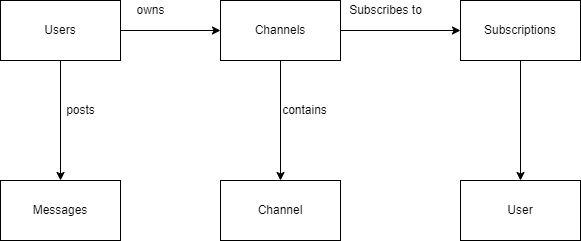

The diagram above was exported from draw.io. Its source (the exported page's mxGraphModel, read from the mxfile embedded in the PNG):
<mxGraphModel dx="1422" dy="744" grid="1" gridSize="10" guides="1" tooltips="1" connect="1" arrows="1" fold="1" page="1" pageScale="1" pageWidth="827" pageHeight="1169" math="0" shadow="0">
  <root>
    <mxCell id="0" />
    <mxCell id="1" parent="0" />
    <mxCell id="szrwUWrxd3g4y43CCB7x-2" style="edgeStyle=orthogonalEdgeStyle;rounded=0;orthogonalLoop=1;jettySize=auto;html=1;" edge="1" parent="1" source="szrwUWrxd3g4y43CCB7x-1" target="szrwUWrxd3g4y43CCB7x-3">
      <mxGeometry relative="1" as="geometry">
        <mxPoint x="360" y="160" as="targetPoint" />
      </mxGeometry>
    </mxCell>
    <mxCell id="szrwUWrxd3g4y43CCB7x-6" style="edgeStyle=orthogonalEdgeStyle;rounded=0;orthogonalLoop=1;jettySize=auto;html=1;" edge="1" parent="1" source="szrwUWrxd3g4y43CCB7x-1" target="szrwUWrxd3g4y43CCB7x-7">
      <mxGeometry relative="1" as="geometry">
        <mxPoint x="150" y="280" as="targetPoint" />
      </mxGeometry>
    </mxCell>
    <mxCell id="szrwUWrxd3g4y43CCB7x-1" value="Users" style="rounded=0;whiteSpace=wrap;html=1;" vertex="1" parent="1">
      <mxGeometry x="90" y="130" width="120" height="60" as="geometry" />
    </mxCell>
    <mxCell id="szrwUWrxd3g4y43CCB7x-4" style="edgeStyle=orthogonalEdgeStyle;rounded=0;orthogonalLoop=1;jettySize=auto;html=1;" edge="1" parent="1" source="szrwUWrxd3g4y43CCB7x-3" target="szrwUWrxd3g4y43CCB7x-5">
      <mxGeometry relative="1" as="geometry">
        <mxPoint x="530" y="160" as="targetPoint" />
      </mxGeometry>
    </mxCell>
    <mxCell id="szrwUWrxd3g4y43CCB7x-8" style="edgeStyle=orthogonalEdgeStyle;rounded=0;orthogonalLoop=1;jettySize=auto;html=1;" edge="1" parent="1" source="szrwUWrxd3g4y43CCB7x-3" target="szrwUWrxd3g4y43CCB7x-10">
      <mxGeometry relative="1" as="geometry">
        <mxPoint x="370" y="250" as="targetPoint" />
      </mxGeometry>
    </mxCell>
    <mxCell id="szrwUWrxd3g4y43CCB7x-3" value="Channels" style="rounded=0;whiteSpace=wrap;html=1;" vertex="1" parent="1">
      <mxGeometry x="310" y="130" width="120" height="60" as="geometry" />
    </mxCell>
    <mxCell id="szrwUWrxd3g4y43CCB7x-11" style="edgeStyle=orthogonalEdgeStyle;rounded=0;orthogonalLoop=1;jettySize=auto;html=1;" edge="1" parent="1" source="szrwUWrxd3g4y43CCB7x-5" target="szrwUWrxd3g4y43CCB7x-12">
      <mxGeometry relative="1" as="geometry">
        <mxPoint x="530" y="260" as="targetPoint" />
      </mxGeometry>
    </mxCell>
    <mxCell id="szrwUWrxd3g4y43CCB7x-5" value="Subscriptions" style="rounded=0;whiteSpace=wrap;html=1;" vertex="1" parent="1">
      <mxGeometry x="550" y="130" width="120" height="60" as="geometry" />
    </mxCell>
    <mxCell id="szrwUWrxd3g4y43CCB7x-7" value="Messages" style="rounded=0;whiteSpace=wrap;html=1;" vertex="1" parent="1">
      <mxGeometry x="90" y="310" width="120" height="60" as="geometry" />
    </mxCell>
    <mxCell id="szrwUWrxd3g4y43CCB7x-10" value="Channel" style="rounded=0;whiteSpace=wrap;html=1;" vertex="1" parent="1">
      <mxGeometry x="310" y="310" width="120" height="60" as="geometry" />
    </mxCell>
    <mxCell id="szrwUWrxd3g4y43CCB7x-12" value="User" style="rounded=0;whiteSpace=wrap;html=1;" vertex="1" parent="1">
      <mxGeometry x="550" y="310" width="120" height="60" as="geometry" />
    </mxCell>
    <mxCell id="szrwUWrxd3g4y43CCB7x-13" value="posts" style="text;html=1;align=center;verticalAlign=middle;resizable=0;points=[];autosize=1;strokeColor=none;fillColor=none;" vertex="1" parent="1">
      <mxGeometry x="150" y="230" width="40" height="20" as="geometry" />
    </mxCell>
    <mxCell id="szrwUWrxd3g4y43CCB7x-14" value="contains" style="text;html=1;align=center;verticalAlign=middle;resizable=0;points=[];autosize=1;strokeColor=none;fillColor=none;" vertex="1" parent="1">
      <mxGeometry x="364" y="230" width="60" height="20" as="geometry" />
    </mxCell>
    <mxCell id="szrwUWrxd3g4y43CCB7x-16" value="owns" style="text;html=1;align=center;verticalAlign=middle;resizable=0;points=[];autosize=1;strokeColor=none;fillColor=none;" vertex="1" parent="1">
      <mxGeometry x="220" y="130" width="40" height="20" as="geometry" />
    </mxCell>
    <mxCell id="szrwUWrxd3g4y43CCB7x-17" value="Subscribes to" style="text;html=1;align=center;verticalAlign=middle;resizable=0;points=[];autosize=1;strokeColor=none;fillColor=none;" vertex="1" parent="1">
      <mxGeometry x="430" y="130" width="90" height="20" as="geometry" />
    </mxCell>
  </root>
</mxGraphModel>